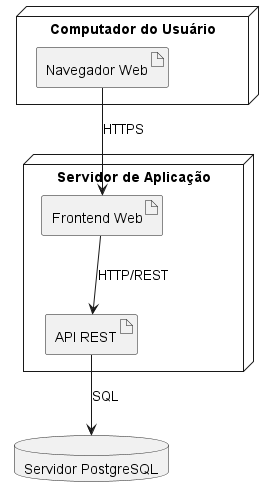

The diagram above was rendered by PlantUML. Its source (embedded in the PNG):
@startuml

node "Computador do Usuário" {

    artifact "Navegador Web" as Browser

}

node "Servidor de Aplicação" {

    artifact "Frontend Web" as Frontend
    artifact "API REST" as API

}

database "Servidor PostgreSQL" as DB

Browser --> Frontend : HTTPS

Frontend --> API : HTTP/REST

API --> DB : SQL

@enduml